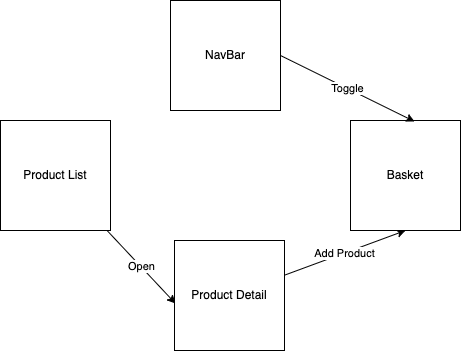

The diagram above was exported from draw.io. Its source (the exported page's mxGraphModel, read from the mxfile embedded in the PNG):
<mxGraphModel dx="1073" dy="377" grid="1" gridSize="10" guides="1" tooltips="1" connect="1" arrows="1" fold="1" page="1" pageScale="1" pageWidth="827" pageHeight="1169" math="0" shadow="0">
  <root>
    <mxCell id="0" />
    <mxCell id="1" parent="0" />
    <mxCell id="6" value="Open" style="edgeStyle=none;html=1;entryX=0.009;entryY=0.573;entryDx=0;entryDy=0;entryPerimeter=0;" parent="1" source="2" target="3" edge="1">
      <mxGeometry relative="1" as="geometry" />
    </mxCell>
    <mxCell id="2" value="Product List" style="whiteSpace=wrap;html=1;aspect=fixed;" parent="1" vertex="1">
      <mxGeometry x="130" y="160" width="110" height="110" as="geometry" />
    </mxCell>
    <mxCell id="7" value="Add Product" style="edgeStyle=none;html=1;entryX=0.5;entryY=1;entryDx=0;entryDy=0;" parent="1" source="3" target="4" edge="1">
      <mxGeometry relative="1" as="geometry" />
    </mxCell>
    <mxCell id="3" value="Product Detail" style="whiteSpace=wrap;html=1;aspect=fixed;" parent="1" vertex="1">
      <mxGeometry x="304" y="280" width="110" height="110" as="geometry" />
    </mxCell>
    <mxCell id="4" value="Basket" style="whiteSpace=wrap;html=1;aspect=fixed;" parent="1" vertex="1">
      <mxGeometry x="480" y="160" width="110" height="110" as="geometry" />
    </mxCell>
    <mxCell id="10" value="Toggle" style="edgeStyle=none;html=1;exitX=1;exitY=0.5;exitDx=0;exitDy=0;entryX=0.582;entryY=0.009;entryDx=0;entryDy=0;entryPerimeter=0;" parent="1" source="9" target="4" edge="1">
      <mxGeometry relative="1" as="geometry" />
    </mxCell>
    <mxCell id="9" value="NavBar" style="whiteSpace=wrap;html=1;aspect=fixed;" parent="1" vertex="1">
      <mxGeometry x="300" y="40" width="110" height="110" as="geometry" />
    </mxCell>
  </root>
</mxGraphModel>